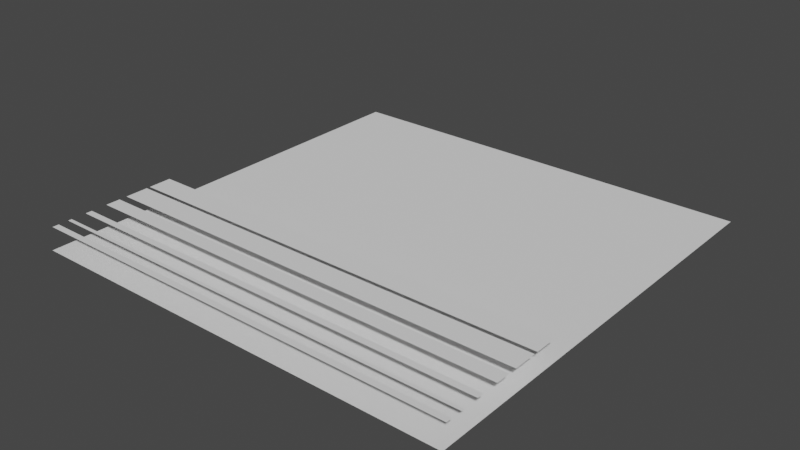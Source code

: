 # Source: PanelingColorable.blend  (saved by Blender 4.1.23; exported with 4.5.12 LTS)
import bpy
from mathutils import Matrix  # noqa: F401  (used for matrix-valued properties, if any)

bpy.ops.wm.read_factory_settings(use_empty=True)
scene = bpy.context.scene
scene.name = 'Scene'

# ---- materials (node trees are filled in below, after node groups)
mat_panelingcolorable = bpy.data.materials.new('PanelingColorable')

# ---- material node trees

# ---- world
world_world = bpy.data.worlds.new('World'); scene.world = world_world
world_world.use_nodes = True; world_world.node_tree.nodes.clear()
_N = world_world.node_tree.nodes; _L = world_world.node_tree.links
n0 = _N.new('ShaderNodeOutputWorld'); n0.name = 'World Output'; n0.location = (300, 300)
n1 = _N.new('ShaderNodeBackground'); n1.name = 'Background'; n1.location = (10, 300)
n1.inputs[0].default_value = (0.05088, 0.05088, 0.05088, 1.0)
_L.new(n1.outputs[0], n0.inputs[0])
n0.is_active_output = True
world_world.color = (0.05088, 0.05088, 0.05088)
world_world.use_sun_shadow = False
world_world.sun_shadow_jitter_overblur = 0.0

# ---- meshes
me_plane = bpy.data.meshes.new('Plane')
me_plane.from_pydata([(-1.25, -1.25, 0.0), (1.25, -1.25, 0.0), (-1.25, 1.25, 0.0), (1.25, 1.25, 0.0)], [], [(0, 1, 3, 2)])
_uv = me_plane.uv_layers.new(name='UVMap')
_uv.uv.foreach_set('vector', [0.0, 0.0, 1.0, 0.0, 1.0, 1.0, 0.0, 1.0])
me_plane.materials.append(mat_panelingcolorable)
me_plane.update()
me_plane_003 = bpy.data.meshes.new('Plane.003')
me_plane_003.from_pydata([(-1.25, -1.193, 0.0), (1.25, -1.193, 0.0), (-1.25, -1.229, 0.0), (1.25, -1.229, 0.0)], [], [(2, 3, 1, 0)])
_uv = me_plane_003.uv_layers.new(name='UVMap')
_uv.uv.foreach_set('vector', [0.0, 0.008279, 1.0, 0.008279, 1.0, 0.02294, 0.0, 0.02294])
me_plane_003.materials.append(mat_panelingcolorable)
me_plane_003.update()
me_plane_006 = bpy.data.meshes.new('Plane.006')
me_plane_006.from_pydata([(-1.25, -0.6338, 0.0), (1.25, -0.6338, 0.0), (-1.25, -0.7687, 0.0), (1.25, -0.7687, 0.0)], [], [(2, 3, 1, 0)])
_uv = me_plane_006.uv_layers.new(name='UVMap')
_uv.uv.foreach_set('vector', [0.0, 0.1925, 1.0, 0.1925, 1.0, 0.2465, 0.0, 0.2465])
me_plane_006.materials.append(mat_panelingcolorable)
me_plane_006.update()
me_plane_005 = bpy.data.meshes.new('Plane.005')
me_plane_005.from_pydata([(-1.25, -0.4776, 0.0), (1.25, -0.4776, 0.0), (-1.25, -0.6125, 0.0), (1.25, -0.6125, 0.0)], [], [(2, 3, 1, 0)])
_uv = me_plane_005.uv_layers.new(name='UVMap')
_uv.uv.foreach_set('vector', [0.0, 0.255, 1.0, 0.255, 1.0, 0.309, 0.0, 0.309])
me_plane_005.materials.append(mat_panelingcolorable)
me_plane_005.update()
me_plane_009 = bpy.data.meshes.new('Plane.009')
me_plane_009.from_pydata([(-1.25, -1.115, 0.0), (1.25, -1.115, 0.0), (-1.25, -1.136, 0.0), (1.25, -1.136, 0.0)], [], [(2, 3, 1, 0)])
_uv = me_plane_009.uv_layers.new(name='UVMap')
_uv.uv.foreach_set('vector', [0.0, 0.04576, 1.0, 0.04576, 1.0, 0.05402, 0.0, 0.05402])
me_plane_009.materials.append(mat_panelingcolorable)
me_plane_009.update()
me_plane_008 = bpy.data.meshes.new('Plane.008')
me_plane_008.from_pydata([(-1.25, -0.9914, 0.0), (1.25, -0.9914, 0.0), (-1.25, -1.029, 0.0), (1.25, -1.029, 0.0)], [], [(2, 3, 1, 0)])
_uv = me_plane_008.uv_layers.new(name='UVMap')
_uv.uv.foreach_set('vector', [0.0, 0.08824, 1.0, 0.08824, 1.0, 0.1035, 0.0, 0.1035])
me_plane_008.materials.append(mat_panelingcolorable)
me_plane_008.update()
me_plane_007 = bpy.data.meshes.new('Plane.007')
me_plane_007.from_pydata([(-1.25, -0.815, 0.0), (1.25, -0.815, 0.0), (-1.25, -0.8988, 0.0), (1.25, -0.8988, 0.0)], [], [(2, 3, 1, 0)])
_uv = me_plane_007.uv_layers.new(name='UVMap')
_uv.uv.foreach_set('vector', [0.0, 0.1405, 1.0, 0.1405, 1.0, 0.174, 0.0, 0.174])
me_plane_007.materials.append(mat_panelingcolorable)
me_plane_007.update()

# ---- objects
ob_panelingcolorable = bpy.data.objects.new('_PanelingColorable', me_plane)
ob_panel_line_creased = bpy.data.objects.new('Panel Line Creased', me_plane_003)
ob_panel_line_heavy_bumps = bpy.data.objects.new('Panel Line Heavy Bumps', me_plane_006)
ob_panel_line_heavy_dimples = bpy.data.objects.new('Panel Line Heavy Dimples', me_plane_005)
ob_panel_line_rubber = bpy.data.objects.new('Panel Line Rubber', me_plane_009)
ob_panel_line_scratched = bpy.data.objects.new('Panel Line Scratched', me_plane_008)
ob_panel_line_welded = bpy.data.objects.new('Panel Line Welded', me_plane_007)

# ---- transforms, parenting, visibility, modifiers, constraints
ob_panelingcolorable.location = (0.0, 0.0, -0.125)
ob_panel_line_creased.location = (0.0, 0.0, 0.0)
ob_panel_line_heavy_bumps.location = (0.0, 0.0, 0.0)
ob_panel_line_heavy_dimples.location = (0.0, 0.0, 0.0)
ob_panel_line_rubber.location = (0.0, 0.0, 0.0)
ob_panel_line_scratched.location = (0.0, 0.0, 0.0)
ob_panel_line_welded.location = (0.0, 0.0, 0.0)

# ---- collection membership
scene.collection.objects.link(ob_panelingcolorable)
scene.collection.objects.link(ob_panel_line_creased)
scene.collection.objects.link(ob_panel_line_heavy_bumps)
scene.collection.objects.link(ob_panel_line_heavy_dimples)
scene.collection.objects.link(ob_panel_line_rubber)
scene.collection.objects.link(ob_panel_line_scratched)
scene.collection.objects.link(ob_panel_line_welded)

# ---- scene / render settings (as saved in the file)
scene.frame_start = 1; scene.frame_end = 250; scene.frame_set(0)
scene.render.engine = 'BLENDER_EEVEE_NEXT'
scene.render.fps = 60
scene.cycles.sampling_pattern = 'TABULATED_SOBOL'
scene.eevee.ray_tracing_options.trace_max_roughness = 0.0
scene.view_settings.view_transform = 'Filmic'
bpy.context.view_layer.update()

# ---- added for rendering (the .blend has no active camera and no usable light): camera, sun
cam_auto = bpy.data.cameras.new('AutoCamera')
cam_auto.lens = 50.0
cam_auto.sensor_width = 36.0
cam_auto.clip_end = 1000.0
ob_auto_camera = bpy.data.objects.new('AutoCamera', cam_auto)
scene.collection.objects.link(ob_auto_camera)
ob_auto_camera.location = (3.27321, -3.92785, 2.55607)
ob_auto_camera.rotation_euler = (1.09748, -7.21219e-08, 0.694738)
scene.camera = ob_auto_camera
light_auto_sun = bpy.data.lights.new('AutoSun', 'SUN')
light_auto_sun.energy = 3.0
light_auto_sun.angle = 0.0523599
ob_auto_sun = bpy.data.objects.new('AutoSun', light_auto_sun)
scene.collection.objects.link(ob_auto_sun)
ob_auto_sun.rotation_euler = (0.872665, 0.174533, 0.523599)
bpy.context.view_layer.update()
